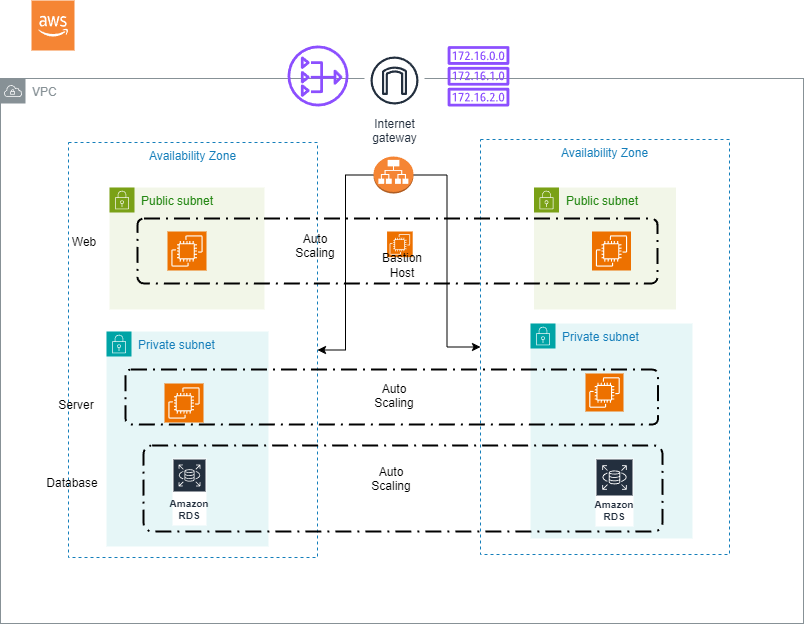

The diagram above was exported from draw.io. Its source (the exported page's mxGraphModel, read from the mxfile embedded in the PNG):
<mxGraphModel dx="1221" dy="773" grid="0" gridSize="10" guides="1" tooltips="1" connect="1" arrows="1" fold="1" page="1" pageScale="1" pageWidth="850" pageHeight="1100" background="#FFFFFF" math="0" shadow="0">
  <root>
    <mxCell id="0" />
    <mxCell id="1" parent="0" />
    <mxCell id="FEiNVgDUr5hufThFcgEr-30" value="Public subnet" style="points=[[0,0],[0.25,0],[0.5,0],[0.75,0],[1,0],[1,0.25],[1,0.5],[1,0.75],[1,1],[0.75,1],[0.5,1],[0.25,1],[0,1],[0,0.75],[0,0.5],[0,0.25]];outlineConnect=0;gradientColor=none;html=1;whiteSpace=wrap;fontSize=12;fontStyle=0;container=1;pointerEvents=0;collapsible=0;recursiveResize=0;shape=mxgraph.aws4.group;grIcon=mxgraph.aws4.group_security_group;grStroke=0;strokeColor=#7AA116;fillColor=#F2F6E8;verticalAlign=top;align=left;spacingLeft=30;fontColor=#248814;dashed=0;" parent="1" vertex="1">
      <mxGeometry x="553.5" y="259" width="142" height="122" as="geometry" />
    </mxCell>
    <mxCell id="FEiNVgDUr5hufThFcgEr-31" value="" style="sketch=0;points=[[0,0,0],[0.25,0,0],[0.5,0,0],[0.75,0,0],[1,0,0],[0,1,0],[0.25,1,0],[0.5,1,0],[0.75,1,0],[1,1,0],[0,0.25,0],[0,0.5,0],[0,0.75,0],[1,0.25,0],[1,0.5,0],[1,0.75,0]];outlineConnect=0;fontColor=#232F3E;fillColor=#ED7100;strokeColor=#ffffff;dashed=0;verticalLabelPosition=bottom;verticalAlign=top;align=center;html=1;fontSize=12;fontStyle=0;aspect=fixed;shape=mxgraph.aws4.resourceIcon;resIcon=mxgraph.aws4.ec2;" parent="FEiNVgDUr5hufThFcgEr-30" vertex="1">
      <mxGeometry x="58" y="44" width="39" height="39" as="geometry" />
    </mxCell>
    <mxCell id="FEiNVgDUr5hufThFcgEr-1" value="" style="outlineConnect=0;dashed=0;verticalLabelPosition=bottom;verticalAlign=top;align=center;html=1;shape=mxgraph.aws3.cloud_2;fillColor=#F58534;gradientColor=none;" parent="1" vertex="1">
      <mxGeometry x="51" y="72" width="43" height="50" as="geometry" />
    </mxCell>
    <mxCell id="FEiNVgDUr5hufThFcgEr-4" value="VPC" style="sketch=0;outlineConnect=0;gradientColor=none;html=1;whiteSpace=wrap;fontSize=12;fontStyle=0;shape=mxgraph.aws4.group;grIcon=mxgraph.aws4.group_vpc;strokeColor=#879196;fillColor=none;verticalAlign=top;align=left;spacingLeft=30;fontColor=#879196;dashed=0;" parent="1" vertex="1">
      <mxGeometry x="20" y="150" width="803" height="545" as="geometry" />
    </mxCell>
    <mxCell id="FEiNVgDUr5hufThFcgEr-5" value="Internet&#10;gateway" style="sketch=0;outlineConnect=0;fontColor=#232F3E;gradientColor=none;strokeColor=#232F3E;fillColor=#ffffff;dashed=0;verticalLabelPosition=bottom;verticalAlign=top;align=center;html=1;fontSize=12;fontStyle=0;aspect=fixed;shape=mxgraph.aws4.resourceIcon;resIcon=mxgraph.aws4.internet_gateway;" parent="1" vertex="1">
      <mxGeometry x="384" y="122" width="60" height="60" as="geometry" />
    </mxCell>
    <mxCell id="FEiNVgDUr5hufThFcgEr-6" value="Availability Zone" style="fillColor=none;strokeColor=#147EBA;dashed=1;verticalAlign=top;fontStyle=0;fontColor=#147EBA;whiteSpace=wrap;html=1;" parent="1" vertex="1">
      <mxGeometry x="88" y="214" width="249" height="415" as="geometry" />
    </mxCell>
    <mxCell id="FEiNVgDUr5hufThFcgEr-7" value="Availability Zone" style="fillColor=none;strokeColor=#147EBA;dashed=1;verticalAlign=top;fontStyle=0;fontColor=#147EBA;whiteSpace=wrap;html=1;" parent="1" vertex="1">
      <mxGeometry x="500" y="211" width="249" height="415" as="geometry" />
    </mxCell>
    <mxCell id="FEiNVgDUr5hufThFcgEr-8" value="Public subnet" style="points=[[0,0],[0.25,0],[0.5,0],[0.75,0],[1,0],[1,0.25],[1,0.5],[1,0.75],[1,1],[0.75,1],[0.5,1],[0.25,1],[0,1],[0,0.75],[0,0.5],[0,0.25]];outlineConnect=0;gradientColor=none;html=1;whiteSpace=wrap;fontSize=12;fontStyle=0;container=1;pointerEvents=0;collapsible=0;recursiveResize=0;shape=mxgraph.aws4.group;grIcon=mxgraph.aws4.group_security_group;grStroke=0;strokeColor=#7AA116;fillColor=#F2F6E8;verticalAlign=top;align=left;spacingLeft=30;fontColor=#248814;dashed=0;" parent="1" vertex="1">
      <mxGeometry x="129" y="259" width="155" height="122" as="geometry" />
    </mxCell>
    <mxCell id="FEiNVgDUr5hufThFcgEr-26" value="" style="rounded=1;arcSize=10;dashed=1;fillColor=none;gradientColor=none;dashPattern=8 3 1 3;strokeWidth=2;" parent="FEiNVgDUr5hufThFcgEr-8" vertex="1">
      <mxGeometry x="28" y="31" width="520" height="65" as="geometry" />
    </mxCell>
    <mxCell id="FEiNVgDUr5hufThFcgEr-11" value="" style="sketch=0;points=[[0,0,0],[0.25,0,0],[0.5,0,0],[0.75,0,0],[1,0,0],[0,1,0],[0.25,1,0],[0.5,1,0],[0.75,1,0],[1,1,0],[0,0.25,0],[0,0.5,0],[0,0.75,0],[1,0.25,0],[1,0.5,0],[1,0.75,0]];outlineConnect=0;fontColor=#232F3E;fillColor=#ED7100;strokeColor=#ffffff;dashed=0;verticalLabelPosition=bottom;verticalAlign=top;align=center;html=1;fontSize=12;fontStyle=0;aspect=fixed;shape=mxgraph.aws4.resourceIcon;resIcon=mxgraph.aws4.ec2;" parent="FEiNVgDUr5hufThFcgEr-8" vertex="1">
      <mxGeometry x="58" y="44" width="39" height="39" as="geometry" />
    </mxCell>
    <mxCell id="FEiNVgDUr5hufThFcgEr-42" value="Auto Scaling&lt;div&gt;&lt;br&gt;&lt;/div&gt;" style="text;html=1;align=center;verticalAlign=middle;whiteSpace=wrap;rounded=0;" parent="FEiNVgDUr5hufThFcgEr-8" vertex="1">
      <mxGeometry x="176" y="51" width="60" height="30" as="geometry" />
    </mxCell>
    <mxCell id="FEiNVgDUr5hufThFcgEr-13" style="edgeStyle=orthogonalEdgeStyle;rounded=0;orthogonalLoop=1;jettySize=auto;html=1;" parent="1" source="FEiNVgDUr5hufThFcgEr-10" target="FEiNVgDUr5hufThFcgEr-6" edge="1">
      <mxGeometry relative="1" as="geometry" />
    </mxCell>
    <mxCell id="FEiNVgDUr5hufThFcgEr-39" style="edgeStyle=orthogonalEdgeStyle;rounded=0;orthogonalLoop=1;jettySize=auto;html=1;" parent="1" source="FEiNVgDUr5hufThFcgEr-10" target="FEiNVgDUr5hufThFcgEr-7" edge="1">
      <mxGeometry relative="1" as="geometry" />
    </mxCell>
    <mxCell id="FEiNVgDUr5hufThFcgEr-10" value="" style="outlineConnect=0;dashed=0;verticalLabelPosition=bottom;verticalAlign=top;align=center;html=1;shape=mxgraph.aws3.application_load_balancer;fillColor=#F58534;gradientColor=none;" parent="1" vertex="1">
      <mxGeometry x="393" y="228" width="40" height="37" as="geometry" />
    </mxCell>
    <mxCell id="FEiNVgDUr5hufThFcgEr-22" value="Private subnet" style="points=[[0,0],[0.25,0],[0.5,0],[0.75,0],[1,0],[1,0.25],[1,0.5],[1,0.75],[1,1],[0.75,1],[0.5,1],[0.25,1],[0,1],[0,0.75],[0,0.5],[0,0.25]];outlineConnect=0;gradientColor=none;html=1;whiteSpace=wrap;fontSize=12;fontStyle=0;container=1;pointerEvents=0;collapsible=0;recursiveResize=0;shape=mxgraph.aws4.group;grIcon=mxgraph.aws4.group_security_group;grStroke=0;strokeColor=#00A4A6;fillColor=#E6F6F7;verticalAlign=top;align=left;spacingLeft=30;fontColor=#147EBA;dashed=0;" parent="1" vertex="1">
      <mxGeometry x="126" y="403" width="162" height="215" as="geometry" />
    </mxCell>
    <mxCell id="FEiNVgDUr5hufThFcgEr-25" value="Amazon RDS" style="sketch=0;outlineConnect=0;fontColor=#232F3E;gradientColor=none;strokeColor=#ffffff;fillColor=#232F3E;dashed=0;verticalLabelPosition=middle;verticalAlign=bottom;align=center;html=1;whiteSpace=wrap;fontSize=10;fontStyle=1;spacing=3;shape=mxgraph.aws4.productIcon;prIcon=mxgraph.aws4.rds;" parent="FEiNVgDUr5hufThFcgEr-22" vertex="1">
      <mxGeometry x="66" y="127" width="34" height="67" as="geometry" />
    </mxCell>
    <mxCell id="FEiNVgDUr5hufThFcgEr-23" value="" style="sketch=0;points=[[0,0,0],[0.25,0,0],[0.5,0,0],[0.75,0,0],[1,0,0],[0,1,0],[0.25,1,0],[0.5,1,0],[0.75,1,0],[1,1,0],[0,0.25,0],[0,0.5,0],[0,0.75,0],[1,0.25,0],[1,0.5,0],[1,0.75,0]];outlineConnect=0;fontColor=#232F3E;fillColor=#ED7100;strokeColor=#ffffff;dashed=0;verticalLabelPosition=bottom;verticalAlign=top;align=center;html=1;fontSize=12;fontStyle=0;aspect=fixed;shape=mxgraph.aws4.resourceIcon;resIcon=mxgraph.aws4.ec2;" parent="1" vertex="1">
      <mxGeometry x="184" y="455" width="39" height="39" as="geometry" />
    </mxCell>
    <mxCell id="FEiNVgDUr5hufThFcgEr-33" value="Private subnet" style="points=[[0,0],[0.25,0],[0.5,0],[0.75,0],[1,0],[1,0.25],[1,0.5],[1,0.75],[1,1],[0.75,1],[0.5,1],[0.25,1],[0,1],[0,0.75],[0,0.5],[0,0.25]];outlineConnect=0;gradientColor=none;html=1;whiteSpace=wrap;fontSize=12;fontStyle=0;container=1;pointerEvents=0;collapsible=0;recursiveResize=0;shape=mxgraph.aws4.group;grIcon=mxgraph.aws4.group_security_group;grStroke=0;strokeColor=#00A4A6;fillColor=#E6F6F7;verticalAlign=top;align=left;spacingLeft=30;fontColor=#147EBA;dashed=0;" parent="1" vertex="1">
      <mxGeometry x="550" y="395" width="162" height="215" as="geometry" />
    </mxCell>
    <mxCell id="FEiNVgDUr5hufThFcgEr-34" value="Amazon RDS" style="sketch=0;outlineConnect=0;fontColor=#232F3E;gradientColor=none;strokeColor=#ffffff;fillColor=#232F3E;dashed=0;verticalLabelPosition=middle;verticalAlign=bottom;align=center;html=1;whiteSpace=wrap;fontSize=10;fontStyle=1;spacing=3;shape=mxgraph.aws4.productIcon;prIcon=mxgraph.aws4.rds;" parent="FEiNVgDUr5hufThFcgEr-33" vertex="1">
      <mxGeometry x="65" y="135" width="38" height="68" as="geometry" />
    </mxCell>
    <mxCell id="FEiNVgDUr5hufThFcgEr-38" value="" style="sketch=0;points=[[0,0,0],[0.25,0,0],[0.5,0,0],[0.75,0,0],[1,0,0],[0,1,0],[0.25,1,0],[0.5,1,0],[0.75,1,0],[1,1,0],[0,0.25,0],[0,0.5,0],[0,0.75,0],[1,0.25,0],[1,0.5,0],[1,0.75,0]];outlineConnect=0;fontColor=#232F3E;fillColor=#ED7100;strokeColor=#ffffff;dashed=0;verticalLabelPosition=bottom;verticalAlign=top;align=center;html=1;fontSize=12;fontStyle=0;aspect=fixed;shape=mxgraph.aws4.resourceIcon;resIcon=mxgraph.aws4.ec2;" parent="FEiNVgDUr5hufThFcgEr-33" vertex="1">
      <mxGeometry x="55" y="50" width="38" height="38" as="geometry" />
    </mxCell>
    <mxCell id="FEiNVgDUr5hufThFcgEr-47" value="" style="rounded=1;arcSize=10;dashed=1;fillColor=none;gradientColor=none;dashPattern=8 3 1 3;strokeWidth=2;" parent="FEiNVgDUr5hufThFcgEr-33" vertex="1">
      <mxGeometry x="-405" y="46" width="532.5" height="55" as="geometry" />
    </mxCell>
    <mxCell id="FEiNVgDUr5hufThFcgEr-40" value="" style="sketch=0;outlineConnect=0;fontColor=#232F3E;gradientColor=none;fillColor=#8C4FFF;strokeColor=none;dashed=0;verticalLabelPosition=bottom;verticalAlign=top;align=center;html=1;fontSize=12;fontStyle=0;aspect=fixed;pointerEvents=1;shape=mxgraph.aws4.route_table;" parent="1" vertex="1">
      <mxGeometry x="467" y="117.59" width="62" height="60.41" as="geometry" />
    </mxCell>
    <mxCell id="FEiNVgDUr5hufThFcgEr-43" value="&lt;div&gt;Web&lt;/div&gt;" style="text;html=1;align=center;verticalAlign=middle;whiteSpace=wrap;rounded=0;" parent="1" vertex="1">
      <mxGeometry x="74" y="299" width="60" height="30" as="geometry" />
    </mxCell>
    <mxCell id="FEiNVgDUr5hufThFcgEr-44" value="Server" style="text;html=1;align=center;verticalAlign=middle;whiteSpace=wrap;rounded=0;" parent="1" vertex="1">
      <mxGeometry x="66" y="462" width="60" height="30" as="geometry" />
    </mxCell>
    <mxCell id="FEiNVgDUr5hufThFcgEr-45" value="Database" style="text;html=1;align=center;verticalAlign=middle;whiteSpace=wrap;rounded=0;" parent="1" vertex="1">
      <mxGeometry x="62" y="540" width="60" height="30" as="geometry" />
    </mxCell>
    <mxCell id="FEiNVgDUr5hufThFcgEr-46" value="" style="rounded=1;arcSize=10;dashed=1;fillColor=none;gradientColor=none;dashPattern=8 3 1 3;strokeWidth=2;" parent="1" vertex="1">
      <mxGeometry x="163" y="517" width="519" height="86" as="geometry" />
    </mxCell>
    <mxCell id="uYxv_vf2CIW5sc6O7uAN-1" value="" style="sketch=0;outlineConnect=0;fontColor=#232F3E;gradientColor=none;fillColor=#8C4FFF;strokeColor=none;dashed=0;verticalLabelPosition=bottom;verticalAlign=top;align=center;html=1;fontSize=12;fontStyle=0;aspect=fixed;pointerEvents=1;shape=mxgraph.aws4.nat_gateway;" parent="1" vertex="1">
      <mxGeometry x="307" y="117" width="61" height="61" as="geometry" />
    </mxCell>
    <mxCell id="uYxv_vf2CIW5sc6O7uAN-3" value="Auto Scaling&lt;div&gt;&lt;br&gt;&lt;/div&gt;" style="text;html=1;align=center;verticalAlign=middle;whiteSpace=wrap;rounded=0;" parent="1" vertex="1">
      <mxGeometry x="381" y="543" width="60" height="30" as="geometry" />
    </mxCell>
    <mxCell id="uYxv_vf2CIW5sc6O7uAN-2" value="Auto Scaling&lt;div&gt;&lt;br&gt;&lt;/div&gt;" style="text;html=1;align=center;verticalAlign=middle;whiteSpace=wrap;rounded=0;" parent="1" vertex="1">
      <mxGeometry x="384" y="460" width="60" height="30" as="geometry" />
    </mxCell>
    <mxCell id="o8lNzDu4UZbtvdyARhQd-5" value="" style="group" vertex="1" connectable="0" parent="1">
      <mxGeometry x="397" y="303" width="49.5" height="42" as="geometry" />
    </mxCell>
    <mxCell id="o8lNzDu4UZbtvdyARhQd-2" value="" style="sketch=0;points=[[0,0,0],[0.25,0,0],[0.5,0,0],[0.75,0,0],[1,0,0],[0,1,0],[0.25,1,0],[0.5,1,0],[0.75,1,0],[1,1,0],[0,0.25,0],[0,0.5,0],[0,0.75,0],[1,0.25,0],[1,0.5,0],[1,0.75,0]];outlineConnect=0;fontColor=#232F3E;fillColor=#ED7100;strokeColor=#ffffff;dashed=0;verticalLabelPosition=bottom;verticalAlign=top;align=center;html=1;fontSize=12;fontStyle=0;aspect=fixed;shape=mxgraph.aws4.resourceIcon;resIcon=mxgraph.aws4.ec2;" vertex="1" parent="o8lNzDu4UZbtvdyARhQd-5">
      <mxGeometry x="9.5625" width="25.636363636363633" height="25.636363636363633" as="geometry" />
    </mxCell>
    <mxCell id="o8lNzDu4UZbtvdyARhQd-3" value="Bastion Host" style="text;html=1;align=center;verticalAlign=middle;whiteSpace=wrap;rounded=0;" vertex="1" parent="o8lNzDu4UZbtvdyARhQd-5">
      <mxGeometry y="25.636363636363633" width="49.5" height="16.363636363636363" as="geometry" />
    </mxCell>
  </root>
</mxGraphModel>